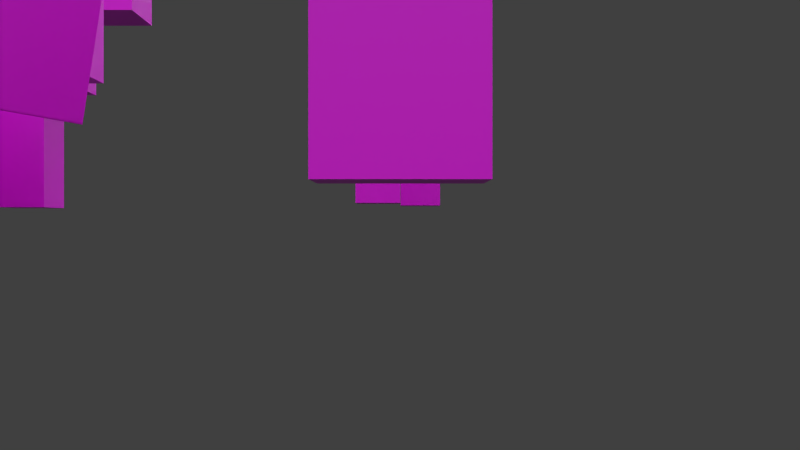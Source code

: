 # Source: 3d_armor_character_Poikilos_CharacterSquare.blend  (saved by Blender 2.92.15; exported with 4.5.12 LTS)
import bpy
from mathutils import Matrix  # noqa: F401  (used for matrix-valued properties, if any)

bpy.ops.wm.read_factory_settings(use_empty=True)
scene = bpy.context.scene
scene.name = 'Scene'

# ---- collections
col_collection_1 = bpy.data.collections.new('Collection 1'); scene.collection.children.link(col_collection_1)
col_collection_2 = bpy.data.collections.new('Collection 2'); scene.collection.children.link(col_collection_2)

# ---- images (referenced by path relative to the original .blend; pixels are not part of the script)
import os
ASSET_DIR = os.environ.get("B2B_ASSET_DIR", "")  # directory of the original .blend (textures are referenced by path, not embedded)
HERE = os.path.dirname(os.path.abspath(__file__))  # packed textures are extracted next to this script under _unpacked/

def load_image(name, relpath, width, height, colorspace="sRGB"):
    """Load a texture the original file referenced (path relative to the .blend, or extracted next to this script)."""
    p = next((c for c in (os.path.join(HERE, relpath), os.path.join(ASSET_DIR, relpath)) if relpath and os.path.exists(c)), "")
    if p:
        img = bpy.data.images.load(p, check_existing=True)
        img.name = name
    else:  # same state as the original file: an image datablock whose file is absent (Cycles renders it pink)
        img = bpy.data.images.new(name, width, height)
        img.source = "FILE"
        img.filepath = "//" + (relpath or name)
    img.colorspace_settings.name = colorspace
    return img
img_3d_armor_template_jpg = load_image('3d_armor_template.jpg', '3d_armor_template.png', 1024, 1024, 'sRGB')
img_skin_template_new_png = load_image('skin_template_new.png', 'skin_template_new.png', 1024, 1024, 'sRGB')

# ---- materials (node trees are filled in below, after node groups)
mat_character = bpy.data.materials.new('Character')
mat_character.alpha_threshold = 0.0
mat_character.use_transparent_shadow = False
mat_character.roughness = 0.5
mat_armor = bpy.data.materials.new('Armor')
mat_armor.alpha_threshold = 0.0
mat_armor.use_transparent_shadow = False
mat_armor.diffuse_color = (0.64, 0.64, 0.64, 1.0)
mat_armor.specular_color = (0.5, 0.5, 0.5)
mat_armor.roughness = 0.5
mat_armor.specular_intensity = 1.0
mat_wielditem = bpy.data.materials.new('Wielditem')
mat_wielditem.alpha_threshold = 0.0
mat_wielditem.use_transparent_shadow = False
mat_wielditem.diffuse_color = (0.64, 0.64, 0.64, 1.0)
mat_wielditem.specular_color = (0.5, 0.5, 0.5)
mat_wielditem.roughness = 0.5
mat_wielditem.specular_intensity = 1.0
mat_charactersquare = bpy.data.materials.new('CharacterSquare')
mat_charactersquare.use_transparent_shadow = False
mat_charactersquare.roughness = 0.5
mat_charactersquare.specular_intensity = 1.0

# ---- material node trees
mat_character.use_nodes = True; mat_character.node_tree.nodes.clear()
_N = mat_character.node_tree.nodes; _L = mat_character.node_tree.links
n0 = _N.new('ShaderNodeBsdfPrincipled'); n0.name = 'Principled BSDF'; n0.location = (10, 300)
n0.distribution = 'GGX'
n0.subsurface_method = 'BURLEY'
n0.inputs[3].default_value = 1.45
n0.inputs[27].default_value = (0.0, 0.0, 0.0, 1.0)
n0.inputs[28].default_value = 1.0
n1 = _N.new('ShaderNodeOutputMaterial'); n1.name = 'Material Output'; n1.location = (300, 300)
n2 = _N.new('ShaderNodeTexImage'); n2.name = 'Image Texture'; n2.location = (-280, 280)
_L.new(n0.outputs[0], n1.inputs[0])
_L.new(n2.outputs[0], n0.inputs[0])
n1.is_active_output = True
mat_armor.use_nodes = True; mat_armor.node_tree.nodes.clear()
_N = mat_armor.node_tree.nodes; _L = mat_armor.node_tree.links
n0 = _N.new('ShaderNodeBsdfPrincipled'); n0.name = 'Principled BSDF'; n0.location = (10, 300)
n0.distribution = 'GGX'
n0.subsurface_method = 'BURLEY'
n0.inputs[3].default_value = 1.45
n0.inputs[27].default_value = (0.0, 0.0, 0.0, 1.0)
n0.inputs[28].default_value = 1.0
n1 = _N.new('ShaderNodeOutputMaterial'); n1.name = 'Material Output'; n1.location = (300, 300)
n2 = _N.new('ShaderNodeTexImage'); n2.name = 'Image Texture'; n2.location = (-280, 280)
n2.image = img_3d_armor_template_jpg
n2.interpolation = 'Closest'
_L.new(n0.outputs[0], n1.inputs[0])
_L.new(n2.outputs[0], n0.inputs[0])
n1.is_active_output = True
mat_charactersquare.use_nodes = True; mat_charactersquare.node_tree.nodes.clear()
_N = mat_charactersquare.node_tree.nodes; _L = mat_charactersquare.node_tree.links
n0 = _N.new('ShaderNodeBsdfPrincipled'); n0.name = 'Principled BSDF'; n0.location = (10, 300)
n0.distribution = 'GGX'
n0.subsurface_method = 'BURLEY'
n0.inputs[3].default_value = 1.45
n0.inputs[27].default_value = (0.0, 0.0, 0.0, 1.0)
n0.inputs[28].default_value = 1.0
n1 = _N.new('ShaderNodeOutputMaterial'); n1.name = 'Material Output'; n1.location = (300, 300)
n2 = _N.new('ShaderNodeTexImage'); n2.name = 'Image Texture'; n2.location = (-280, 280)
n2.image = img_skin_template_new_png
n2.interpolation = 'Closest'
_L.new(n0.outputs[0], n1.inputs[0])
_L.new(n2.outputs[0], n0.inputs[0])
n1.is_active_output = True

# ---- world
world_world = bpy.data.worlds.new('World'); scene.world = world_world
world_world.color = (0.05088, 0.05088, 0.05088)
world_world.use_sun_shadow = False
world_world.sun_shadow_jitter_overblur = 0.0
world_world.cycles.sampling_method = 'NONE'
world_world.cycles.sample_map_resolution = 256

# ---- cameras
cam_camera = bpy.data.cameras.new('Camera')
cam_camera.clip_end = 100.0
cam_camera.lens = 35.0
cam_camera.sensor_width = 32.0
cam_camera.sensor_height = 18.0
cam_camera.ortho_scale = 7.314
cam_camera.dof.focus_distance = 0.0
cam_camera.dof.aperture_fstop = 128.0

# ---- lights
light_sun_005 = bpy.data.lights.new('Sun.005', 'SUN')
light_sun_005.transmission_factor = 0.0
light_sun_005.angle = 1.571
light_sun_005.energy = 1.0
light_sun_005.shadow_buffer_clip_start = 0.5
light_sun_005.shadow_soft_size = 1.0
light_sun_005.shadow_cascade_max_distance = 1000.0
light_sun_005.cycles.use_multiple_importance_sampling = False
light_sun_004 = bpy.data.lights.new('Sun.004', 'SUN')
light_sun_004.transmission_factor = 0.0
light_sun_004.angle = 1.571
light_sun_004.energy = 1.0
light_sun_004.shadow_buffer_clip_start = 0.5
light_sun_004.shadow_soft_size = 1.0
light_sun_004.shadow_cascade_max_distance = 1000.0
light_sun_004.cycles.use_multiple_importance_sampling = False
light_sun_003 = bpy.data.lights.new('Sun.003', 'SUN')
light_sun_003.transmission_factor = 0.0
light_sun_003.angle = 1.571
light_sun_003.energy = 1.0
light_sun_003.shadow_buffer_clip_start = 0.5
light_sun_003.shadow_soft_size = 1.0
light_sun_003.shadow_cascade_max_distance = 1000.0
light_sun_003.cycles.use_multiple_importance_sampling = False
light_sun_001 = bpy.data.lights.new('Sun.001', 'SUN')
light_sun_001.transmission_factor = 0.0
light_sun_001.angle = 1.571
light_sun_001.energy = 1.0
light_sun_001.shadow_buffer_clip_start = 0.5
light_sun_001.shadow_soft_size = 1.0
light_sun_001.shadow_cascade_max_distance = 1000.0
light_sun_001.cycles.use_multiple_importance_sampling = False

# ---- meshes
me_cube = bpy.data.meshes.new('Cube')
me_cube.from_pydata([(-2.0, 19.0, 6.75), (-2.0, 21.0, 6.75), (-2.0, 19.0, 13.5), (-2.0, 21.0, 13.5), (-4.0, 21.0, 13.5), (-4.0, 19.0, 13.5), (-2.0, 19.0, 13.5), (-2.0, 21.0, 13.5), (-4.0, 21.0, 6.75), (-4.0, 19.0, 6.75), (-2.0, 19.0, 6.75), (-2.0, 21.0, 6.75), (-2.0, 19.0, 0.0), (-2.0, 21.0, 0.0), (-2.0, 19.0, 6.75), (-2.0, 21.0, 6.75), (-2.0, 18.0, 13.5), (-2.0, 22.0, 13.5), (-2.0, 18.0, 17.5), (-2.0, 22.0, 17.5), (2.0, 21.0, 6.75), (2.0, 19.0, 6.75), (2.0, 21.0, 13.5), (2.0, 19.0, 13.5), (2.0, 21.0, 6.75), (2.0, 19.0, 6.75), (4.0, 19.0, 6.75), (4.0, 21.0, 6.75), (2.0, 21.0, 13.5), (2.0, 19.0, 13.5), (4.0, 19.0, 13.5), (4.0, 21.0, 13.5), (0.0, 21.0, 0.0), (0.0, 19.0, 0.0), (0.0, 19.0, 6.75), (0.0, 21.0, 6.75), (2.0, 22.0, 13.5), (2.0, 18.0, 13.5), (2.0, 22.0, 17.5), (2.0, 18.0, 17.5), (2.0, 21.0, 6.75), (2.0, 19.0, 6.75), (2.0, 21.0, 0.0), (2.0, 19.0, 0.0), (0.0, 21.0, 0.0), (0.0, 19.0, 0.0), (0.0, 19.0, 6.75), (0.0, 21.0, 6.75), (-2.2, 17.8, 13.3), (-2.2, 22.2, 13.3), (-2.2, 17.8, 17.7), (-2.2, 22.2, 17.7), (2.2, 22.2, 13.3), (2.2, 17.8, 13.3), (2.2, 22.2, 17.7), (2.2, 17.8, 17.7), (-2.0, 18.64, 6.75), (-2.0, 18.64, 13.5), (2.0, 18.64, 6.75), (2.0, 18.64, 13.5), (2.0, 19.0, 13.5), (2.0, 19.0, 6.75), (-2.0, 19.0, 6.75), (-2.0, 19.0, 13.5), (22.2, -11.2, 13.7), (22.2, -11.2, 6.6), (22.2, -8.8, 6.6), (22.2, -8.8, 13.7), (17.8, -8.8, 13.7), (17.8, -11.2, 13.7), (17.8, -11.2, 6.6), (17.8, -8.8, 6.6), (22.3, -22.3, 17.8), (22.3, -22.3, 13.2), (22.3, -17.7, 13.2), (22.3, -17.7, 17.8), (17.7, -17.7, 17.8), (17.7, -22.3, 17.8), (17.7, -22.3, 13.2), (17.7, -17.7, 13.2), (18.2, -3.7, 6.5), (18.2, -6.3, 6.5), (15.7, -6.3, 6.5), (15.7, -3.7, 6.5), (15.7, -3.7, 13.8), (15.7, -6.3, 13.8), (18.2, -6.3, 13.8), (18.2, -3.7, 13.8), (21.8, -6.3, 13.8), (21.8, -6.3, 6.5), (24.3, -6.3, 6.5), (24.3, -6.3, 13.8), (21.8, -3.7, 13.8), (21.8, -3.7, 6.5), (24.3, -3.7, 13.8), (24.3, -3.7, 6.5), (22.2, 1.3, 6.9), (19.8, 1.3, 6.9), (19.8, -1.3, 6.9), (22.2, -1.3, 6.9), (19.8, 1.3, -0.1), (22.2, 1.3, -0.1), (22.2, -1.3, -0.1), (19.8, -1.3, -0.1), (17.8, -3.7, 6.9), (17.8, -6.3, 6.9), (20.2, -6.3, 6.9), (20.2, -3.7, 6.9), (20.2, -6.3, -0.1), (20.2, -3.7, -0.1), (17.8, -3.7, -0.1), (17.8, -6.3, -0.1), (20.4, 6.5, -0.2), (20.4, 3.5, -0.2), (17.6, 3.5, -0.2), (17.6, 6.5, -0.2), (17.6, 3.5, 3.375), (17.6, 6.5, 3.375), (20.4, 3.5, 3.375), (20.4, 6.5, 3.375), (19.6, 1.5, 3.375), (19.6, 1.5, -0.2), (19.6, -1.5, -0.2), (19.6, -1.5, 3.375), (22.4, 1.5, 3.375), (22.4, 1.5, -0.2), (22.4, -1.5, -0.2), (22.4, -1.5, 3.375), (15.5, -2.13, 3.869), (14.38, -1.8, 10.39), (16.59, 4.451, 10.46), (17.71, 4.121, 3.939), (15.5, -2.131, 3.869), (17.71, 4.12, 3.939), (16.59, 4.451, 10.46), (14.38, -1.8, 10.39), (15.49, -2.127, 3.867), (14.37, -1.797, 10.39), (16.58, 4.454, 10.46), (17.7, 4.124, 3.937), (15.5, -2.128, 3.868), (17.7, 4.123, 3.938), (16.58, 4.453, 10.46), (14.38, -1.798, 10.39), (15.49, -2.125, 3.866), (14.37, -1.794, 10.39), (16.57, 4.457, 10.46), (17.69, 4.126, 3.936), (15.49, -2.125, 3.866), (17.69, 4.126, 3.936), (16.57, 4.456, 10.46), (14.37, -1.795, 10.39), (15.48, -2.122, 3.865), (14.36, -1.792, 10.39), (16.57, 4.459, 10.46), (17.69, 4.129, 3.935), (15.48, -2.123, 3.865), (17.69, 4.128, 3.935), (16.57, 4.459, 10.46), (14.36, -1.792, 10.39), (15.47, -2.119, 3.863), (14.35, -1.789, 10.39), (16.56, 4.462, 10.46), (17.68, 4.132, 3.933), (15.47, -2.12, 3.863), (17.68, 4.131, 3.933), (16.56, 4.461, 10.46), (14.35, -1.79, 10.39), (15.46, -2.117, 3.862), (14.34, -1.786, 10.39), (16.55, 4.465, 10.46), (17.67, 4.134, 3.932), (15.47, -2.117, 3.862), (17.67, 4.134, 3.932), (16.55, 4.464, 10.46), (14.35, -1.787, 10.39), (15.46, -2.114, 3.86), (14.34, -1.784, 10.39), (16.54, 4.468, 10.46), (17.66, 4.137, 3.93), (15.46, -2.115, 3.861), (17.66, 4.136, 3.931), (16.54, 4.467, 10.46), (14.34, -1.784, 10.39), (15.45, -2.111, 3.859), (14.33, -1.781, 10.38), (16.54, 4.47, 10.45), (17.65, 4.14, 3.929), (15.45, -2.112, 3.859), (17.66, 4.139, 3.929), (16.54, 4.47, 10.45), (14.33, -1.782, 10.38), (15.44, -2.109, 3.857), (14.32, -1.778, 10.38), (16.53, 4.473, 10.45), (17.65, 4.142, 3.927), (15.44, -2.109, 3.858), (17.65, 4.142, 3.928), (16.53, 4.472, 10.45), (14.32, -1.779, 10.38), (15.43, -2.106, 3.856), (14.31, -1.776, 10.38), (16.52, 4.476, 10.45), (17.64, 4.145, 3.926), (15.44, -2.107, 3.856), (17.64, 4.144, 3.926), (16.52, 4.475, 10.45), (14.32, -1.776, 10.38), (15.43, -2.103, 3.854), (14.31, -1.773, 10.38), (16.51, 4.478, 10.45), (17.63, 4.148, 3.925), (15.43, -2.104, 3.855), (17.63, 4.147, 3.925), (16.51, 4.478, 10.45), (14.31, -1.773, 10.38), (15.42, -2.101, 3.853), (14.3, -1.77, 10.38), (16.51, 4.481, 10.45), (17.62, 4.15, 3.923), (15.42, -2.101, 3.853), (17.63, 4.15, 3.923), (16.51, 4.48, 10.45), (14.3, -1.771, 10.38), (15.41, -2.098, 3.852), (14.29, -1.767, 10.38), (16.5, 4.484, 10.45), (17.62, 4.153, 3.922), (15.41, -2.099, 3.852), (17.62, 4.152, 3.922), (16.5, 4.483, 10.45), (14.29, -1.768, 10.38), (15.4, -2.095, 3.85), (14.28, -1.765, 10.38), (16.49, 4.486, 10.45), (17.61, 4.156, 3.92), (15.41, -2.096, 3.851), (17.61, 4.155, 3.921), (16.49, 4.486, 10.45), (14.29, -1.765, 10.38), (15.4, -2.093, 3.849), (14.28, -1.762, 10.37), (16.48, 4.489, 10.44), (17.6, 4.158, 3.919), (15.4, -2.093, 3.849), (17.6, 4.158, 3.919), (16.48, 4.488, 10.44), (14.28, -1.763, 10.37), (15.39, -2.09, 3.847), (14.27, -1.759, 10.37), (16.48, 4.492, 10.44), (17.59, 4.161, 3.917), (15.39, -2.091, 3.848), (17.6, 4.16, 3.918), (16.48, 4.491, 10.44), (14.27, -1.76, 10.37), (15.38, -2.087, 3.846), (14.26, -1.757, 10.37), (16.47, 4.494, 10.44), (17.59, 4.164, 3.916), (15.38, -2.088, 3.846), (17.59, 4.163, 3.916), (16.47, 4.494, 10.44), (14.26, -1.757, 10.37), (15.37, -2.085, 3.844), (14.25, -1.754, 10.37), (16.46, 4.497, 10.44), (17.58, 4.167, 3.914), (15.38, -2.085, 3.845), (17.58, 4.166, 3.915), (16.46, 4.496, 10.44), (14.26, -1.755, 10.37), (15.37, -2.082, 3.843), (14.25, -1.751, 10.37), (16.45, 4.5, 10.44), (17.57, 4.169, 3.913), (15.37, -2.083, 3.843), (17.57, 4.169, 3.913), (16.45, 4.499, 10.44), (14.25, -1.752, 10.37), (15.36, -2.079, 3.842), (14.24, -1.749, 10.37), (16.44, 4.502, 10.44), (17.56, 4.172, 3.912), (15.36, -2.08, 3.842), (17.57, 4.171, 3.912), (16.45, 4.502, 10.44), (14.24, -1.749, 10.37), (15.35, -2.076, 3.84), (14.23, -1.746, 10.37), (16.44, 4.505, 10.44), (17.56, 4.175, 3.91), (15.35, -2.077, 3.841), (17.56, 4.174, 3.911), (16.44, 4.504, 10.44), (14.23, -1.747, 10.37), (15.34, -2.074, 3.839), (14.22, -1.743, 10.36), (16.43, 4.508, 10.43), (17.55, 4.177, 3.909), (15.35, -2.074, 3.839), (17.55, 4.177, 3.909), (16.43, 4.507, 10.43), (14.23, -1.744, 10.36), (15.34, -2.071, 3.837), (14.22, -1.741, 10.36), (16.42, 4.51, 10.43), (17.54, 4.18, 3.907), (15.34, -2.072, 3.838), (17.54, 4.179, 3.908), (16.42, 4.51, 10.43), (14.22, -1.741, 10.36), (15.33, -2.068, 3.836), (14.21, -1.738, 10.36), (16.41, 4.513, 10.43), (17.53, 4.183, 3.906), (15.33, -2.069, 3.836), (17.54, 4.182, 3.906), (16.42, 4.512, 10.43), (14.21, -1.739, 10.36), (15.32, -2.066, 3.834), (14.2, -1.735, 10.36), (16.41, 4.516, 10.43), (17.53, 4.185, 3.904), (15.32, -2.066, 3.835), (17.53, 4.185, 3.905), (16.41, 4.515, 10.43), (14.2, -1.736, 10.36), (15.31, -2.063, 3.833), (14.19, -1.733, 10.36), (16.4, 4.519, 10.43), (17.52, 4.188, 3.903), (15.32, -2.064, 3.833), (17.52, 4.187, 3.903), (16.4, 4.518, 10.43), (14.2, -1.733, 10.36), (15.31, -2.06, 3.832), (14.19, -1.73, 10.36), (16.39, 4.521, 10.43), (17.51, 4.191, 3.902), (15.31, -2.061, 3.832), (17.51, 4.19, 3.902), (16.39, 4.521, 10.43), (14.19, -1.731, 10.36), (15.3, -2.058, 3.83), (14.18, -1.727, 10.36), (16.38, 4.524, 10.43), (17.5, 4.193, 3.9), (15.3, -2.058, 3.831), (17.51, 4.193, 3.901), (16.39, 4.523, 10.43), (14.18, -1.728, 10.36), (15.29, -2.055, 3.829), (14.17, -1.725, 10.35), (16.38, 4.527, 10.42), (17.5, 4.196, 3.899), (15.29, -2.056, 3.829), (17.5, 4.195, 3.899), (16.38, 4.526, 10.42), (14.17, -1.725, 10.35), (15.28, -2.052, 3.827), (14.16, -1.722, 10.35), (16.37, 4.529, 10.42), (17.49, 4.199, 3.897), (15.28, -2.053, 3.828), (17.49, 4.198, 3.898), (16.37, 4.529, 10.42), (14.17, -1.722, 10.35), (15.28, -2.05, 3.826), (14.16, -1.719, 10.35), (16.36, 4.532, 10.42), (17.48, 4.201, 3.896), (15.28, -2.05, 3.826), (17.48, 4.201, 3.896), (16.36, 4.531, 10.42), (14.16, -1.72, 10.35), (23.0, -1.768, 7.875), (23.0, 2.363, 3.741), (23.0, 6.502, 7.868), (23.0, 2.371, 12.0), (23.0, 2.363, 3.741), (23.0, -1.768, 7.875), (23.0, 2.371, 12.0), (23.0, 6.502, 7.868), (23.1, 2.363, 3.741), (23.1, -1.768, 7.875), (23.1, 2.371, 12.0), (23.1, 6.502, 7.868), (23.09, -1.768, 7.875), (23.09, 2.363, 3.741), (23.09, 6.502, 7.868), (23.09, 2.371, 12.0), (23.01, -1.768, 7.875), (23.01, 2.363, 3.741), (23.01, 6.502, 7.868), (23.01, 2.371, 12.0), (23.01, 2.363, 3.741), (23.01, -1.768, 7.875), (23.01, 2.371, 12.0), (23.01, 6.502, 7.868), (23.02, 2.363, 3.741), (23.02, -1.768, 7.875), (23.02, 2.371, 12.0), (23.02, 6.502, 7.868), (23.02, -1.768, 7.875), (23.02, 2.363, 3.741), (23.02, 6.502, 7.868), (23.02, 2.371, 12.0), (23.03, -1.768, 7.875), (23.03, 2.363, 3.741), (23.03, 6.502, 7.868), (23.03, 2.371, 12.0), (23.03, 2.363, 3.741), (23.03, -1.768, 7.875), (23.03, 2.371, 12.0), (23.03, 6.502, 7.868), (23.04, 2.363, 3.741), (23.04, -1.768, 7.875), (23.04, 2.371, 12.0), (23.04, 6.502, 7.868), (23.04, -1.768, 7.875), (23.04, 2.363, 3.741), (23.04, 6.502, 7.868), (23.04, 2.371, 12.0), (23.05, -1.768, 7.875), (23.05, 2.363, 3.741), (23.05, 6.502, 7.868), (23.05, 2.371, 12.0), (23.05, 2.363, 3.741), (23.05, -1.768, 7.875), (23.05, 2.371, 12.0), (23.05, 6.502, 7.868), (23.06, 2.363, 3.741), (23.06, -1.768, 7.875), (23.06, 2.371, 12.0), (23.06, 6.502, 7.868), (23.06, -1.768, 7.875), (23.06, 2.363, 3.741), (23.06, 6.502, 7.868), (23.06, 2.371, 12.0), (23.07, -1.768, 7.875), (23.07, 2.363, 3.741), (23.07, 6.502, 7.868), (23.07, 2.371, 12.0), (23.07, 2.363, 3.741), (23.07, -1.768, 7.875), (23.07, 2.371, 12.0), (23.07, 6.502, 7.868), (23.08, 2.363, 3.741), (23.08, -1.768, 7.875), (23.08, 2.371, 12.0), (23.08, 6.502, 7.868), (23.08, -1.768, 7.875), (23.08, 2.363, 3.741), (23.08, 6.502, 7.868), (23.08, 2.371, 12.0), (23.08, -1.768, 7.875), (23.08, 2.363, 3.741), (23.08, 6.502, 7.868), (23.08, 2.371, 12.0), (23.09, 2.363, 3.741), (23.09, -1.768, 7.875), (23.09, 2.371, 12.0), (23.09, 6.502, 7.868), (22.91, 2.363, 3.741), (22.91, -1.768, 7.875), (22.91, 2.371, 12.0), (22.91, 6.502, 7.868), (22.9, -1.768, 7.875), (22.9, 2.363, 3.741), (22.9, 6.502, 7.868), (22.9, 2.371, 12.0), (22.91, -1.768, 7.875), (22.91, 2.363, 3.741), (22.91, 6.502, 7.868), (22.91, 2.371, 12.0), (22.92, 2.363, 3.741), (22.92, -1.768, 7.875), (22.92, 2.371, 12.0), (22.92, 6.502, 7.868), (22.92, 2.363, 3.741), (22.92, -1.768, 7.875), (22.92, 2.371, 12.0), (22.92, 6.502, 7.868), (22.92, -1.768, 7.875), (22.92, 2.363, 3.741), (22.92, 6.502, 7.868), (22.92, 2.371, 12.0), (22.93, -1.768, 7.875), (22.93, 2.363, 3.741), (22.93, 6.502, 7.868), (22.93, 2.371, 12.0), (22.93, 2.363, 3.741), (22.93, -1.768, 7.875), (22.93, 2.371, 12.0), (22.93, 6.502, 7.868), (22.94, 2.363, 3.741), (22.94, -1.768, 7.875), (22.94, 2.371, 12.0), (22.94, 6.502, 7.868), (22.94, -1.768, 7.875), (22.94, 2.363, 3.741), (22.94, 6.502, 7.868), (22.94, 2.371, 12.0), (22.95, -1.768, 7.875), (22.95, 2.363, 3.741), (22.95, 6.502, 7.868), (22.95, 2.371, 12.0), (22.95, 2.363, 3.741), (22.95, -1.768, 7.875), (22.95, 2.371, 12.0), (22.95, 6.502, 7.868), (22.96, 2.363, 3.741), (22.96, -1.768, 7.875), (22.96, 2.371, 12.0), (22.96, 6.502, 7.868), (22.96, -1.768, 7.875), (22.96, 2.363, 3.741), (22.96, 6.502, 7.868), (22.96, 2.371, 12.0), (22.97, -1.768, 7.875), (22.97, 2.363, 3.741), (22.97, 6.502, 7.868), (22.97, 2.371, 12.0), (22.97, 2.363, 3.741), (22.97, -1.768, 7.875), (22.97, 2.371, 12.0), (22.97, 6.502, 7.868), (22.98, 2.363, 3.741), (22.98, -1.768, 7.875), (22.98, 2.371, 12.0), (22.98, 6.502, 7.868), (22.98, -1.768, 7.875), (22.98, 2.363, 3.741), (22.98, 6.502, 7.868), (22.98, 2.371, 12.0), (22.99, -1.768, 7.875), (22.99, 2.363, 3.741), (22.99, 6.502, 7.868), (22.99, 2.371, 12.0), (22.99, 2.363, 3.741), (22.99, -1.768, 7.875), (22.99, 2.371, 12.0), (22.99, 6.502, 7.868), (22.9, 2.363, 3.741), (22.9, -1.768, 7.875), (22.9, 2.371, 12.0), (22.9, 6.502, 7.868), (22.9, -1.768, 7.875), (22.9, 2.363, 3.741), (22.9, 6.502, 7.868), (22.9, 2.371, 12.0), (22.89, -1.768, 7.875), (22.89, 2.363, 3.741), (22.89, 6.502, 7.868), (22.89, 2.371, 12.0), (22.89, 2.363, 3.741), (22.89, -1.768, 7.875), (22.89, 2.371, 12.0), (22.89, 6.502, 7.868), (22.88, 2.363, 3.741), (22.88, -1.768, 7.875), (22.88, 2.371, 12.0), (22.88, 6.502, 7.868), (22.88, -1.768, 7.875), (22.88, 2.363, 3.741), (22.88, 6.502, 7.868), (22.88, 2.371, 12.0), (22.87, -1.768, 7.875), (22.87, 2.363, 3.741), (22.87, 6.502, 7.868), (22.87, 2.371, 12.0), (22.87, 2.363, 3.741), (22.87, -1.768, 7.875), (22.87, 2.371, 12.0), (22.87, 6.502, 7.868), (22.86, 2.363, 3.741), (22.86, -1.768, 7.875), (22.86, 2.371, 12.0), (22.86, 6.502, 7.868), (22.86, -1.768, 7.875), (22.86, 2.363, 3.741), (22.86, 6.502, 7.868), (22.86, 2.371, 12.0), (23.1, -1.768, 7.875), (23.1, 2.363, 3.741), (23.1, 6.502, 7.868), (23.1, 2.371, 12.0), (23.1, 2.363, 3.741), (23.1, -1.768, 7.875), (23.1, 2.371, 12.0), (23.1, 6.502, 7.868), (23.11, 2.363, 3.741), (23.11, -1.768, 7.875), (23.11, 2.371, 12.0), (23.11, 6.502, 7.868), (23.11, -1.768, 7.875), (23.11, 2.363, 3.741), (23.11, 6.502, 7.868), (23.11, 2.371, 12.0), (23.12, -1.768, 7.875), (23.12, 2.363, 3.741), (23.12, 6.502, 7.868), (23.12, 2.371, 12.0), (23.12, 2.363, 3.741), (23.12, -1.768, 7.875), (23.12, 2.371, 12.0), (23.12, 6.502, 7.868), (23.13, 2.363, 3.741), (23.13, -1.768, 7.875), (23.13, 2.371, 12.0), (23.13, 6.502, 7.868), (23.13, -1.768, 7.875), (23.13, 2.363, 3.741), (23.13, 6.502, 7.868), (23.13, 2.371, 12.0), (23.14, -1.768, 7.875), (23.14, 2.363, 3.741), (23.14, 6.502, 7.868), (23.14, 2.371, 12.0), (23.14, 2.363, 3.741), (23.14, -1.768, 7.875), (23.14, 2.371, 12.0), (23.14, 6.502, 7.868), (2.0, 21.0, 13.5), (2.0, 21.0, 13.5), (2.0, 19.0, 13.5), (2.0, 19.0, 13.5), (2.0, 19.0, 6.75), (2.0, 19.0, 6.75), (2.0, 21.0, 6.75), (2.0, 21.0, 6.75), (-2.0, 19.0, 13.5), (-2.0, 19.0, 13.5), (-2.0, 19.0, 6.75), (-2.0, 19.0, 6.75), (-2.0, 21.0, 13.5), (-2.0, 21.0, 13.5), (-2.0, 21.0, 6.75), (-2.0, 21.0, 6.75), (-4.0, 21.0, 13.5), (-4.0, 21.0, 13.5), (-4.0, 21.0, 6.75), (-4.0, 21.0, 6.75), (-2.0, 19.0, 13.5), (-2.0, 19.0, 13.5), (-2.0, 19.0, 6.75), (-2.0, 19.0, 6.75), (-4.0, 19.0, 13.5), (-4.0, 19.0, 13.5), (-4.0, 19.0, 6.75), (-4.0, 19.0, 6.75), (-2.0, 21.0, 13.5), (-2.0, 21.0, 13.5), (-2.0, 21.0, 6.75), (-2.0, 21.0, 6.75), (0.0, 19.0, 0.0), (0.0, 19.0, 0.0), (0.0, 21.0, 0.0), (0.0, 21.0, 0.0), (-2.0, 19.0, 0.0), (-2.0, 19.0, 0.0), (-2.0, 19.0, 6.75), (-2.0, 19.0, 6.75), (-2.0, 21.0, 6.75), (-2.0, 21.0, 6.75), (-2.0, 21.0, 0.0), (-2.0, 21.0, 0.0), (2.0, 22.0, 17.5), (2.0, 22.0, 17.5), (2.0, 18.0, 17.5), (2.0, 18.0, 17.5), (2.0, 18.0, 13.5), (2.0, 18.0, 13.5), (2.0, 22.0, 13.5), (2.0, 22.0, 13.5), (-2.0, 18.0, 17.5), (-2.0, 18.0, 17.5), (-2.0, 18.0, 13.5), (-2.0, 18.0, 13.5), (-2.0, 22.0, 17.5), (-2.0, 22.0, 17.5), (-2.0, 22.0, 13.5), (-2.0, 22.0, 13.5), (2.0, 21.0, 13.5), (2.0, 21.0, 13.5), (2.0, 19.0, 13.5), (2.0, 19.0, 13.5), (2.0, 19.0, 6.75), (2.0, 19.0, 6.75), (2.0, 21.0, 6.75), (2.0, 21.0, 6.75), (4.0, 19.0, 13.5), (4.0, 19.0, 13.5), (4.0, 19.0, 6.75), (4.0, 19.0, 6.75), (4.0, 21.0, 13.5), (4.0, 21.0, 13.5), (4.0, 21.0, 6.75), (4.0, 21.0, 6.75), (0.0, 19.0, 6.75), (0.0, 19.0, 6.75), (0.0, 19.0, 6.75), (0.0, 19.0, 6.75), (2.0, 19.0, 6.75), (2.0, 19.0, 6.75), (0.0, 19.0, 0.0), (0.0, 19.0, 0.0), (0.0, 21.0, 6.75), (0.0, 21.0, 6.75), (2.0, 19.0, 0.0), (2.0, 19.0, 0.0), (0.0, 21.0, 0.0), (0.0, 21.0, 0.0), (2.0, 21.0, 0.0), (2.0, 21.0, 0.0), (2.0, 21.0, 6.75), (2.0, 21.0, 6.75), (0.0, 21.0, 6.75), (0.0, 21.0, 6.75), (2.2, 22.2, 17.7), (2.2, 22.2, 17.7), (2.2, 17.8, 17.7), (2.2, 17.8, 17.7), (2.2, 17.8, 13.3), (2.2, 17.8, 13.3), (2.2, 22.2, 13.3), (2.2, 22.2, 13.3), (-2.2, 17.8, 17.7), (-2.2, 17.8, 17.7), (-2.2, 17.8, 13.3), (-2.2, 17.8, 13.3), (-2.2, 22.2, 17.7), (-2.2, 22.2, 17.7), (-2.2, 22.2, 13.3), (-2.2, 22.2, 13.3), (2.0, 18.64, 13.5), (2.0, 18.64, 13.5), (2.0, 18.64, 6.75), (2.0, 18.64, 6.75), (-2.0, 18.64, 13.5), (-2.0, 18.64, 13.5), (-2.0, 18.64, 6.75), (-2.0, 18.64, 6.75), (2.0, 19.0, 13.5), (2.0, 19.0, 13.5), (2.0, 19.0, 6.75), (2.0, 19.0, 6.75), (-2.0, 19.0, 6.75), (-2.0, 19.0, 6.75), (-2.0, 19.0, 13.5), (-2.0, 19.0, 13.5), (21.8, -3.7, 6.5), (21.8, -3.7, 6.5), (24.3, -3.7, 6.5), (24.3, -3.7, 6.5), (21.8, -6.3, 13.8), (21.8, -6.3, 13.8), (21.8, -6.3, 6.5), (21.8, -6.3, 6.5), (19.6, -1.5, -0.2), (19.6, -1.5, -0.2), (22.4, -1.5, -0.2), (22.4, -1.5, -0.2), (21.8, -3.7, 13.8), (21.8, -3.7, 13.8), (22.3, -22.3, 17.8), (22.3, -22.3, 17.8), (17.7, -22.3, 17.8), (17.7, -22.3, 17.8), (17.8, -3.7, 6.9), (17.8, -3.7, 6.9), (17.8, -6.3, 6.9), (17.8, -6.3, 6.9), (20.2, -6.3, -0.1), (20.2, -6.3, -0.1), (20.2, -3.7, -0.1), (20.2, -3.7, -0.1), (22.3, -22.3, 13.2), (22.3, -22.3, 13.2), (17.7, -17.7, 17.8), (17.7, -17.7, 17.8), (19.8, 1.3, -0.1), (19.8, 1.3, -0.1), (22.2, 1.3, -0.1), (22.2, 1.3, -0.1), (22.2, 1.3, 6.9), (22.2, 1.3, 6.9), (17.8, -8.8, 13.7), (17.8, -8.8, 13.7), (17.8, -11.2, 13.7), (17.8, -11.2, 13.7), (17.6, 6.5, 3.375), (17.6, 6.5, 3.375), (20.4, 6.5, 3.375), (20.4, 6.5, 3.375), (15.7, -3.7, 6.5), (15.7, -3.7, 6.5), (15.7, -3.7, 13.8), (15.7, -3.7, 13.8), (22.2, -11.2, 13.7), (22.2, -11.2, 13.7), (19.8, 1.3, 6.9), (19.8, 1.3, 6.9), (17.6, 3.5, 3.375), (17.6, 3.5, 3.375), (22.2, -11.2, 6.6), (22.2, -11.2, 6.6), (20.2, -6.3, 6.9), (20.2, -6.3, 6.9), (24.3, -3.7, 13.8), (24.3, -3.7, 13.8), (19.6, -1.5, 3.375), (19.6, -1.5, 3.375), (22.4, -1.5, 3.375), (22.4, -1.5, 3.375), (20.4, 6.5, -0.2), (20.4, 6.5, -0.2), (20.4, 3.5, -0.2), (20.4, 3.5, -0.2), (17.8, -3.7, -0.1), (17.8, -3.7, -0.1), (22.3, -17.7, 17.8), (22.3, -17.7, 17.8), (19.6, 1.5, 3.375), (19.6, 1.5, 3.375), (19.6, 1.5, -0.2), (19.6, 1.5, -0.2), (22.2, -1.3, -0.1), (22.2, -1.3, -0.1), (22.4, 1.5, 3.375), (22.4, 1.5, 3.375), (22.4, 1.5, -0.2), (22.4, 1.5, -0.2), (18.2, -3.7, 13.8), (18.2, -3.7, 13.8), (22.2, -1.3, 6.9), (22.2, -1.3, 6.9), (18.2, -3.7, 6.5), (18.2, -3.7, 6.5), (18.2, -6.3, 13.8), (18.2, -6.3, 13.8), (19.8, -1.3, 6.9), (19.8, -1.3, 6.9), (15.7, -6.3, 6.5), (15.7, -6.3, 6.5), (20.4, 3.5, 3.375), (20.4, 3.5, 3.375), (22.2, -8.8, 13.7), (22.2, -8.8, 13.7), (24.3, -6.3, 6.5), (24.3, -6.3, 6.5), (20.2, -3.7, 6.9), (20.2, -3.7, 6.9), (24.3, -6.3, 13.8), (24.3, -6.3, 13.8), (17.6, 3.5, -0.2), (17.6, 3.5, -0.2), (17.8, -6.3, -0.1), (17.8, -6.3, -0.1), (22.3, -17.7, 13.2), (22.3, -17.7, 13.2), (17.7, -17.7, 13.2), (17.7, -17.7, 13.2), (19.8, -1.3, -0.1), (19.8, -1.3, -0.1), (15.7, -6.3, 13.8), (15.7, -6.3, 13.8), (17.7, -22.3, 13.2), (17.7, -22.3, 13.2), (18.2, -6.3, 6.5), (18.2, -6.3, 6.5), (17.8, -8.8, 6.6), (17.8, -8.8, 6.6), (17.8, -11.2, 6.6), (17.8, -11.2, 6.6), (22.2, -8.8, 6.6), (22.2, -8.8, 6.6), (17.6, 6.5, -0.2), (17.6, 6.5, -0.2), (-2.0, -11.0, 6.75), (-2.0, -9.0, 6.75), (-2.0, -11.0, 13.5), (-2.0, -9.0, 13.5), (-4.0, -4.0, 13.5), (-4.0, -6.0, 13.5), (-2.0, -6.0, 13.5), (-2.0, -4.0, 13.5), (-4.0, -4.0, 6.75), (-4.0, -6.0, 6.75), (-2.0, -6.0, 6.75), (-2.0, -4.0, 6.75), (-2.0, -6.0, 0.0), (-2.0, -4.0, 0.0), (-2.0, -6.0, 6.75), (-2.0, -4.0, 6.75), (-2.0, -7.0, 13.5), (-2.0, -3.0, 13.5), (-2.0, -7.0, 17.5), (-2.0, -3.0, 17.5), (2.0, -9.0, 6.75), (2.0, -11.0, 6.75), (2.0, -9.0, 13.5), (2.0, -11.0, 13.5), (2.0, -4.0, 6.75), (2.0, -6.0, 6.75), (4.0, -6.0, 6.75), (4.0, -4.0, 6.75), (2.0, -4.0, 13.5), (2.0, -6.0, 13.5), (4.0, -6.0, 13.5), (4.0, -4.0, 13.5), (-0.01, -4.0, 0.0), (-0.01, -6.0, 0.0), (-0.01, -6.0, 6.75), (-0.01, -4.0, 6.75), (2.0, -3.0, 13.5), (2.0, -7.0, 13.5), (2.0, -3.0, 17.5), (2.0, -7.0, 17.5), (2.0, 1.0, 6.75), (2.0, -1.0, 6.75), (2.0, 1.0, 0.0), (2.0, -1.0, 0.0), (0.01, 1.0, 0.0), (0.01, -1.0, 0.0), (0.01, -1.0, 6.75), (0.01, 1.0, 6.75), (-2.2, -22.2, 13.3), (-2.2, -17.8, 13.3), (-2.2, -22.2, 17.7), (-2.2, -17.8, 17.7), (2.2, -17.8, 13.3), (2.2, -22.2, 13.3), (2.2, -17.8, 17.7), (2.2, -22.2, 17.7), (-2.0, -16.36, 6.75), (-2.0, -16.36, 13.5), (2.0, -16.36, 6.75), (2.0, -16.36, 13.5), (2.0, -16.0, 13.5), (2.0, -16.0, 6.75), (-2.0, -16.0, 6.75), (-2.0, -16.0, 13.5), (2.0, -9.0, 13.5), (2.0, -9.0, 13.5), (2.0, -11.0, 13.5), (2.0, -11.0, 13.5), (2.0, -11.0, 6.75), (2.0, -11.0, 6.75), (2.0, -9.0, 6.75), (2.0, -9.0, 6.75), (-2.0, -11.0, 13.5), (-2.0, -11.0, 13.5), (-2.0, -11.0, 6.75), (-2.0, -11.0, 6.75), (-2.0, -9.0, 13.5), (-2.0, -9.0, 13.5), (-2.0, -9.0, 6.75), (-2.0, -9.0, 6.75), (-4.0, -4.0, 13.5), (-4.0, -4.0, 13.5), (-4.0, -4.0, 6.75), (-4.0, -4.0, 6.75), (-2.0, -6.0, 13.5), (-2.0, -6.0, 13.5), (-2.0, -6.0, 6.75), (-2.0, -6.0, 6.75), (-4.0, -6.0, 13.5), (-4.0, -6.0, 13.5), (-4.0, -6.0, 6.75), (-4.0, -6.0, 6.75), (-2.0, -4.0, 13.5), (-2.0, -4.0, 13.5), (-2.0, -4.0, 6.75), (-2.0, -4.0, 6.75), (-0.01, -6.0, 0.0), (-0.01, -6.0, 0.0), (-0.01, -4.0, 0.0), (-0.01, -4.0, 0.0), (-2.0, -6.0, 0.0), (-2.0, -6.0, 0.0), (-2.0, -6.0, 6.75), (-2.0, -6.0, 6.75), (-2.0, -4.0, 6.75), (-2.0, -4.0, 6.75), (-2.0, -4.0, 0.0), (-2.0, -4.0, 0.0), (2.0, -3.0, 17.5), (2.0, -3.0, 17.5), (2.0, -7.0, 17.5), (2.0, -7.0, 17.5), (2.0, -7.0, 13.5), (2.0, -7.0, 13.5), (2.0, -3.0, 13.5), (2.0, -3.0, 13.5), (-2.0, -7.0, 17.5), (-2.0, -7.0, 17.5), (-2.0, -7.0, 13.5), (-2.0, -7.0, 13.5), (-2.0, -3.0, 17.5), (-2.0, -3.0, 17.5), (-2.0, -3.0, 13.5), (-2.0, -3.0, 13.5), (2.0, -4.0, 13.5), (2.0, -4.0, 13.5), (2.0, -6.0, 13.5), (2.0, -6.0, 13.5), (2.0, -6.0, 6.75), (2.0, -6.0, 6.75), (2.0, -4.0, 6.75), (2.0, -4.0, 6.75), (4.0, -6.0, 13.5), (4.0, -6.0, 13.5), (4.0, -6.0, 6.75), (4.0, -6.0, 6.75), (4.0, -4.0, 13.5), (4.0, -4.0, 13.5), (4.0, -4.0, 6.75), (4.0, -4.0, 6.75), (-0.01, -6.0, 6.75), (-0.01, -6.0, 6.75), (0.01, -1.0, 6.75), (0.01, -1.0, 6.75), (2.0, -1.0, 6.75), (2.0, -1.0, 6.75), (0.01, -1.0, 0.0), (0.01, -1.0, 0.0), (-0.01, -4.0, 6.75), (-0.01, -4.0, 6.75), (2.0, -1.0, 0.0), (2.0, -1.0, 0.0), (0.01, 1.0, 0.0), (0.01, 1.0, 0.0), (2.0, 1.0, 0.0), (2.0, 1.0, 0.0), (2.0, 1.0, 6.75), (2.0, 1.0, 6.75), (0.01, 1.0, 6.75), (0.01, 1.0, 6.75), (2.2, -17.8, 17.7), (2.2, -17.8, 17.7), (2.2, -22.2, 17.7), (2.2, -22.2, 17.7), (2.2, -22.2, 13.3), (2.2, -22.2, 13.3), (2.2, -17.8, 13.3), (2.2, -17.8, 13.3), (-2.2, -22.2, 17.7), (-2.2, -22.2, 17.7), (-2.2, -22.2, 13.3), (-2.2, -22.2, 13.3), (-2.2, -17.8, 17.7), (-2.2, -17.8, 17.7), (-2.2, -17.8, 13.3), (-2.2, -17.8, 13.3), (2.0, -16.36, 13.5), (2.0, -16.36, 13.5), (2.0, -16.36, 6.75), (2.0, -16.36, 6.75), (-2.0, -16.36, 13.5), (-2.0, -16.36, 13.5), (-2.0, -16.36, 6.75), (-2.0, -16.36, 6.75), (2.0, -16.0, 13.5), (2.0, -16.0, 13.5), (2.0, -16.0, 6.75), (2.0, -16.0, 6.75), (-2.0, -16.0, 6.75), (-2.0, -16.0, 6.75), (-2.0, -16.0, 13.5), (-2.0, -16.0, 13.5)], [], [(626, 2, 0, 21), (632, 3, 1, 634), (636, 624, 630, 638), (20, 628, 635, 639), (637, 633, 23, 22), (47, 712, 45, 702), (6, 5, 9, 10), (7, 644, 646, 11), (32, 33, 12, 13), (14, 15, 666, 660), (670, 18, 16, 37), (676, 19, 17, 678), (680, 668, 674, 682), (36, 672, 679, 683), (681, 677, 39, 38), (34, 662, 661, 656), (716, 42, 44, 718), (664, 708, 658, 667), (24, 27, 26, 25), (31, 28, 29, 30), (46, 706, 43, 41), (35, 700, 657, 659), (704, 710, 714, 40), (627, 629, 631, 625), (671, 673, 675, 669), (665, 663, 701, 709), (4, 652, 654, 8), (648, 640, 642, 650), (692, 694, 698, 696), (641, 649, 645, 653), (697, 699, 690, 684), (713, 715, 711, 707), (685, 691, 688, 686), (655, 647, 651, 643), (687, 689, 695, 693), (717, 719, 703, 705), (722, 50, 48, 53), (728, 51, 49, 730), (732, 720, 726, 734), (52, 724, 731, 735), (733, 729, 55, 54), (723, 725, 727, 721), (59, 57, 56, 58), (60, 61, 62, 63), (740, 736, 744, 750), (737, 738, 746, 745), (742, 741, 751, 748), (739, 743, 749, 747), (800, 65, 876, 848), (64, 67, 68, 69), (70, 872, 66, 806), (788, 849, 877, 71), (873, 874, 790, 789), (801, 791, 875, 807), (766, 73, 860, 822), (76, 77, 72, 75), (74, 778, 78, 79), (780, 823, 861, 862), (768, 781, 863, 868), (767, 769, 869, 779), (838, 870, 82, 796), (798, 85, 86, 87), (866, 84, 83, 844), (799, 834, 80, 797), (835, 840, 81, 839), (841, 867, 845, 871), (88, 89, 850, 91), (92, 752, 758, 756), (94, 95, 93, 764), (854, 90, 754, 810), (811, 765, 757, 855), (753, 755, 851, 759), (786, 97, 98, 836), (100, 101, 102, 103), (99, 828, 784, 96), (842, 864, 829, 837), (787, 785, 782, 802), (803, 783, 865, 843), (104, 105, 808, 852), (107, 106, 108, 109), (770, 853, 776, 110), (809, 772, 111, 774), (773, 771, 820, 858), (777, 775, 859, 821), (112, 113, 856, 878), (116, 792, 115, 114), (118, 804, 857, 818), (117, 119, 816, 879), (794, 846, 819, 817), (793, 805, 847, 795), (120, 121, 760, 812), (124, 125, 826, 824), (123, 122, 126, 127), (814, 762, 832, 830), (827, 833, 763, 761), (831, 825, 813, 815), (128, 129, 130, 131), (132, 133, 134, 135), (136, 137, 138, 139), (140, 141, 142, 143), (144, 145, 146, 147), (148, 149, 150, 151), (152, 153, 154, 155), (156, 157, 158, 159), (160, 161, 162, 163), (164, 165, 166, 167), (168, 169, 170, 171), (172, 173, 174, 175), (176, 177, 178, 179), (180, 181, 182, 183), (184, 185, 186, 187), (188, 189, 190, 191), (192, 193, 194, 195), (196, 197, 198, 199), (200, 201, 202, 203), (204, 205, 206, 207), (208, 209, 210, 211), (212, 213, 214, 215), (216, 217, 218, 219), (220, 221, 222, 223), (224, 225, 226, 227), (228, 229, 230, 231), (232, 233, 234, 235), (236, 237, 238, 239), (240, 241, 242, 243), (244, 245, 246, 247), (248, 249, 250, 251), (252, 253, 254, 255), (256, 257, 258, 259), (260, 261, 262, 263), (264, 265, 266, 267), (268, 269, 270, 271), (272, 273, 274, 275), (276, 277, 278, 279), (280, 281, 282, 283), (284, 285, 286, 287), (288, 289, 290, 291), (292, 293, 294, 295), (296, 297, 298, 299), (300, 301, 302, 303), (304, 305, 306, 307), (308, 309, 310, 311), (312, 313, 314, 315), (316, 317, 318, 319), (320, 321, 322, 323), (324, 325, 326, 327), (328, 329, 330, 331), (332, 333, 334, 335), (336, 337, 338, 339), (340, 341, 342, 343), (344, 345, 346, 347), (348, 349, 350, 351), (352, 353, 354, 355), (356, 357, 358, 359), (360, 361, 362, 363), (364, 365, 366, 367), (368, 369, 370, 371), (372, 373, 374, 375), (376, 377, 378, 379), (380, 381, 382, 383), (384, 385, 386, 387), (388, 389, 390, 391), (392, 393, 394, 395), (396, 397, 398, 399), (400, 401, 402, 403), (404, 405, 406, 407), (408, 409, 410, 411), (412, 413, 414, 415), (416, 417, 418, 419), (420, 421, 422, 423), (424, 425, 426, 427), (428, 429, 430, 431), (432, 433, 434, 435), (436, 437, 438, 439), (440, 441, 442, 443), (444, 445, 446, 447), (448, 449, 450, 451), (452, 453, 454, 455), (456, 457, 458, 459), (460, 461, 462, 463), (464, 465, 466, 467), (468, 469, 470, 471), (472, 473, 474, 475), (476, 477, 478, 479), (480, 481, 482, 483), (484, 485, 486, 487), (488, 489, 490, 491), (492, 493, 494, 495), (496, 497, 498, 499), (500, 501, 502, 503), (504, 505, 506, 507), (508, 509, 510, 511), (512, 513, 514, 515), (516, 517, 518, 519), (520, 521, 522, 523), (524, 525, 526, 527), (528, 529, 530, 531), (532, 533, 534, 535), (536, 537, 538, 539), (540, 541, 542, 543), (544, 545, 546, 547), (548, 549, 550, 551), (552, 553, 554, 555), (556, 557, 558, 559), (560, 561, 562, 563), (564, 565, 566, 567), (568, 569, 570, 571), (572, 573, 574, 575), (576, 577, 578, 579), (580, 581, 582, 583), (584, 585, 586, 587), (588, 589, 590, 591), (592, 593, 594, 595), (596, 597, 598, 599), (600, 601, 602, 603), (604, 605, 606, 607), (608, 609, 610, 611), (612, 613, 614, 615), (616, 617, 618, 619), (620, 621, 622, 623), (946, 882, 880, 901), (952, 883, 881, 954), (956, 944, 950, 958), (900, 948, 955, 959), (957, 953, 903, 902), (927, 1032, 925, 1022), (886, 885, 889, 890), (887, 964, 966, 891), (912, 913, 892, 893), (894, 895, 986, 980), (990, 898, 896, 917), (996, 899, 897, 998), (1000, 988, 994, 1002), (916, 992, 999, 1003), (1001, 997, 919, 918), (914, 982, 981, 976), (1036, 922, 924, 1038), (984, 1028, 978, 987), (904, 907, 906, 905), (911, 908, 909, 910), (926, 1026, 923, 921), (915, 1020, 977, 979), (1024, 1030, 1034, 920), (947, 949, 951, 945), (991, 993, 995, 989), (985, 983, 1021, 1029), (884, 972, 974, 888), (968, 960, 962, 970), (1012, 1014, 1018, 1016), (961, 969, 965, 973), (1017, 1019, 1010, 1004), (1033, 1035, 1031, 1027), (1005, 1011, 1008, 1006), (975, 967, 971, 963), (1007, 1009, 1015, 1013), (1037, 1039, 1023, 1025), (1042, 930, 928, 933), (1048, 931, 929, 1050), (1052, 1040, 1046, 1054), (932, 1044, 1051, 1055), (1053, 1049, 935, 934), (1043, 1045, 1047, 1041), (939, 937, 936, 938), (940, 941, 942, 943), (1060, 1056, 1064, 1070), (1057, 1058, 1066, 1065), (1062, 1061, 1071, 1068), (1059, 1063, 1069, 1067)])
me_cube.polygons.foreach_set('material_index', [0, 0, 0, 0, 0, 0, 0, 0, 0, 0, 0, 0, 0, 0, 0, 0, 0, 0, 0, 0, 0, 0, 0, 0, 0, 0, 0, 0, 0, 0, 0, 0, 0, 0, 0, 0, 0, 0, 0, 0, 0, 0, 0, 0, 0, 0, 0, 0, 1, 1, 1, 1, 1, 1, 1, 1, 1, 1, 1, 1, 1, 1, 1, 1, 1, 1, 1, 1, 1, 1, 1, 1, 1, 1, 1, 1, 1, 1, 1, 1, 1, 1, 1, 1, 1, 1, 1, 1, 1, 1, 1, 1, 1, 1, 1, 1, 1, 1, 1, 1, 1, 1, 1, 1, 1, 1, 1, 1, 1, 1, 1, 1, 1, 1, 1, 1, 1, 1, 1, 1, 1, 1, 1, 1, 1, 1, 1, 1, 1, 1, 1, 1, 1, 1, 1, 1, 1, 1, 1, 1, 1, 1, 1, 1, 1, 1, 1, 1, 1, 1, 1, 1, 1, 1, 1, 1, 1, 1, 2, 2, 2, 2, 2, 2, 2, 2, 2, 2, 2, 2, 2, 2, 2, 2, 2, 2, 2, 2, 2, 2, 2, 2, 2, 2, 2, 2, 2, 2, 2, 2, 2, 2, 2, 2, 2, 2, 2, 2, 2, 2, 2, 2, 2, 2, 2, 2, 2, 2, 2, 2, 2, 2, 2, 2, 2, 2, 2, 2, 2, 2, 3, 3, 3, 3, 3, 3, 3, 3, 3, 3, 3, 3, 3, 3, 3, 3, 3, 3, 3, 3, 3, 3, 3, 3, 3, 3, 3, 3, 3, 3, 3, 3, 3, 3, 3, 3, 3, 3, 3, 3, 3, 3, 3, 3, 3, 3, 3, 3])
_uv = me_cube.uv_layers.new(name='UVMap')
_uv.uv.foreach_set('vector', [0.625, 0.375, 0.5, 0.375, 0.5, 0.0, 0.625, 0.0, 0.5, 0.375, 0.4375, 0.375, 0.4375, 0.0, 0.5, 0.0, 0.4375, 0.375, 0.3125, 0.375, 0.3125, 0.0, 0.4375, 0.0, 0.5625, 0.375, 0.5625, 0.5, 0.4375, 0.5, 0.4375, 0.375, 0.4375, 0.375, 0.4375, 0.5, 0.3125, 0.5, 0.3125, 0.375, 0.125, 0.375, 0.125, 0.0, 0.1875, 0.0, 0.1875, 0.375, 0.8125, 0.375, 0.875, 0.375, 0.875, 0.0, 0.8125, 0.0, 0.75, 0.375, 0.8125, 0.375, 0.8125, 0.0, 0.75, 0.0, 0.1875, 0.375, 0.1875, 0.5, 0.125, 0.5, 0.125, 0.375, 0.0, 0.375, 0.0625, 0.375, 0.0625, 0.0, 0.0, 0.0, 0.5, 0.75, 0.375, 0.75, 0.375, 0.5, 0.5, 0.5, 0.375, 0.75, 0.25, 0.75, 0.25, 0.5, 0.375, 0.5, 0.25, 0.75, 0.125, 0.75, 0.125, 0.5, 0.25, 0.5, 0.375, 0.75, 0.375, 1.0, 0.25, 1.0, 0.25, 0.75, 0.25, 0.75, 0.25, 1.0, 0.125, 1.0, 0.125, 0.75, 0.1875, 0.375, 0.25, 0.375, 0.25, 0.0, 0.1875, 0.0, 0.0625, 0.375, 0.0625, 0.0, 0.125, 0.0, 0.125, 0.375, 0.0625, 0.375, 0.125, 0.375, 0.125, 0.0, 0.0625, 0.0, 0.75, 0.375, 0.8125, 0.375, 0.8125, 0.5, 0.75, 0.5, 0.6875, 0.375, 0.75, 0.375, 0.75, 0.5, 0.6875, 0.5, 0.1875, 0.375, 0.1875, 0.0, 0.25, 0.0, 0.25, 0.375, 0.125, 0.375, 0.1875, 0.375, 0.1875, 0.0, 0.125, 0.0, 0.0, 0.375, 0.0, 0.0, 0.0625, 0.0, 0.0625, 0.375, 0.25, 0.375, 0.25, 0.0, 0.3125, 0.0, 0.3125, 0.375, 0.0, 0.75, 0.0, 0.5, 0.125, 0.5, 0.125, 0.75, 0.125, 0.375, 0.125, 0.5, 0.0625, 0.5, 0.0625, 0.375, 0.6875, 0.375, 0.75, 0.375, 0.75, 0.0, 0.6875, 0.0, 0.625, 0.375, 0.6875, 0.375, 0.6875, 0.0, 0.625, 0.0, 0.625, 0.375, 0.625, 0.0, 0.6875, 0.0, 0.6875, 0.375, 0.6875, 0.375, 0.6875, 0.5, 0.75, 0.5, 0.75, 0.375, 0.6875, 0.375, 0.6875, 0.0, 0.75, 0.0, 0.75, 0.375, 0.1875, 0.375, 0.125, 0.375, 0.125, 0.5, 0.1875, 0.5, 0.75, 0.375, 0.75, 0.0, 0.8125, 0.0, 0.8125, 0.375, 0.75, 0.375, 0.75, 0.5, 0.8125, 0.5, 0.8125, 0.375, 0.8125, 0.375, 0.8125, 0.0, 0.875, 0.0, 0.875, 0.375, 0.125, 0.375, 0.0625, 0.375, 0.0625, 0.5, 0.125, 0.5, 1.0, 0.75, 0.875, 0.75, 0.875, 0.5, 1.0, 0.5, 0.875, 0.75, 0.75, 0.75, 0.75, 0.5, 0.875, 0.5, 0.75, 0.75, 0.625, 0.75, 0.625, 0.5, 0.75, 0.5, 0.875, 0.75, 0.875, 1.0, 0.75, 1.0, 0.75, 0.75, 0.75, 0.75, 0.75, 1.0, 0.625, 1.0, 0.625, 0.75, 0.5, 0.75, 0.5, 0.5, 0.625, 0.5, 0.625, 0.75, 1.0, 0.375, 0.875, 0.375, 0.875, 0.0, 1.0, 0.0, 1.0, 0.375, 1.0, 0.0, 0.875, 0.0, 0.875, 0.375, 0.875, 0.375, 1.0, 0.375, 1.0, 0.3438, 0.875, 0.3438, 1.0, 0.375, 1.0, 0.0, 0.9844, 0.0, 0.9844, 0.375, 0.875, 0.0, 0.875, 0.375, 0.8906, 0.375, 0.8906, 0.0, 1.0, 0.0, 0.875, 0.0, 0.875, 0.03125, 1.0, 0.03125, 0.25, 0.375, 0.25, 0.0, 0.3125, 0.0, 0.3125, 0.375, 0.3125, 0.5, 0.3125, 0.375, 0.4375, 0.375, 0.4375, 0.5, 0.4375, 0.5, 0.4375, 0.375, 0.5625, 0.375, 0.5625, 0.5, 0.4375, 0.375, 0.3125, 0.375, 0.3125, 0.0, 0.4375, 0.0, 0.4375, 0.0, 0.5, 0.0, 0.5, 0.375, 0.4375, 0.375, 0.625, 0.375, 0.5, 0.375, 0.5, 0.0, 0.625, 0.0, 0.5, 0.75, 0.5, 0.5, 0.625, 0.5, 0.625, 0.75, 0.75, 0.75, 0.75, 1.0, 0.625, 1.0, 0.625, 0.75, 0.875, 0.75, 0.875, 1.0, 0.75, 1.0, 0.75, 0.75, 0.75, 0.75, 0.625, 0.75, 0.625, 0.5, 0.75, 0.5, 0.875, 0.75, 0.75, 0.75, 0.75, 0.5, 0.875, 0.5, 1.0, 0.75, 0.875, 0.75, 0.875, 0.5, 1.0, 0.5, 0.75, 0.375, 0.75, 0.5, 0.8125, 0.5, 0.8125, 0.375, 0.6875, 0.375, 0.6875, 0.5, 0.75, 0.5, 0.75, 0.375, 0.6875, 0.375, 0.625, 0.375, 0.625, 0.0, 0.6875, 0.0, 0.6875, 0.375, 0.75, 0.375, 0.75, 0.0, 0.6875, 0.0, 0.75, 0.375, 0.8125, 0.375, 0.8125, 0.0, 0.75, 0.0, 0.8125, 0.375, 0.875, 0.375, 0.875, 0.0, 0.8125, 0.0, 0.8125, 0.375, 0.8125, 0.0, 0.875, 0.0, 0.875, 0.375, 0.75, 0.375, 0.75, 0.0, 0.8125, 0.0, 0.8125, 0.375, 0.6875, 0.375, 0.6875, 0.0, 0.75, 0.0, 0.75, 0.375, 0.6875, 0.375, 0.6875, 0.0, 0.625, 0.0, 0.625, 0.375, 0.6875, 0.375, 0.75, 0.375, 0.75, 0.5, 0.6875, 0.5, 0.75, 0.375, 0.8125, 0.375, 0.8125, 0.5, 0.75, 0.5, 0.125, 0.375, 0.0625, 0.375, 0.0625, 0.5, 0.125, 0.5, 0.1875, 0.375, 0.125, 0.375, 0.125, 0.5, 0.1875, 0.5, 0.0, 0.375, 0.0, 0.0, 0.0625, 0.0, 0.0625, 0.375, 0.25, 0.375, 0.25, 0.0, 0.1875, 0.0, 0.1875, 0.375, 0.125, 0.375, 0.125, 0.0, 0.0625, 0.0, 0.0625, 0.375, 0.1875, 0.375, 0.1875, 0.0, 0.125, 0.0, 0.125, 0.375, 0.125, 0.375, 0.125, 0.5, 0.0625, 0.5, 0.0625, 0.375, 0.1875, 0.375, 0.125, 0.375, 0.125, 0.0, 0.1875, 0.0, 0.125, 0.375, 0.0625, 0.375, 0.0625, 0.0, 0.125, 0.0, 0.25, 0.375, 0.1875, 0.375, 0.1875, 0.0, 0.25, 0.0, 0.0, 0.375, 0.0625, 0.375, 0.0625, 0.0, 0.0, 0.0, 0.1875, 0.375, 0.1875, 0.5, 0.125, 0.5, 0.125, 0.375, 0.4375, 0.875, 0.4375, 1.0, 0.375, 1.0, 0.375, 0.875, 0.25, 0.875, 0.3125, 0.875, 0.3125, 0.6562, 0.25, 0.6562, 0.5, 0.875, 0.4375, 0.875, 0.4375, 0.6562, 0.5, 0.6562, 0.375, 0.875, 0.3125, 0.875, 0.3125, 0.6562, 0.375, 0.6562, 0.4375, 0.875, 0.375, 0.875, 0.375, 0.6562, 0.4375, 0.6562, 0.375, 0.875, 0.375, 1.0, 0.3125, 1.0, 0.3125, 0.875, 0.4375, 0.875, 0.4375, 0.6562, 0.375, 0.6562, 0.375, 0.875, 0.375, 0.875, 0.375, 0.6562, 0.3125, 0.6562, 0.3125, 0.875, 0.5, 0.875, 0.5, 0.6562, 0.4375, 0.6562, 0.4375, 0.875, 0.25, 0.875, 0.25, 0.6562, 0.3125, 0.6562, 0.3125, 0.875, 0.4375, 0.875, 0.375, 0.875, 0.375, 1.0, 0.4375, 1.0, 0.375, 0.875, 0.3125, 0.875, 0.3125, 1.0, 0.375, 1.0, 0.2412, 0.5195, 0.2412, 1.0, 0.00881, 1.0, 0.00881, 0.5195, 0.2412, 0.5195, 0.00881, 0.5195, 0.00881, 1.0, 0.2412, 1.0, 0.2412, 0.5195, 0.2412, 1.0, 0.00881, 1.0, 0.00881, 0.5195, 0.2412, 0.5195, 0.00881, 0.5195, 0.00881, 1.0, 0.2412, 1.0, 0.2412, 0.5195, 0.2412, 1.0, 0.00881, 1.0, 0.00881, 0.5195, 0.2412, 0.5195, 0.00881, 0.5195, 0.00881, 1.0, 0.2412, 1.0, 0.2412, 0.5195, 0.2412, 1.0, 0.00881, 1.0, 0.00881, 0.5195, 0.2412, 0.5195, 0.00881, 0.5195, 0.00881, 1.0, 0.2412, 1.0, 0.2412, 0.5195, 0.2412, 1.0, 0.00881, 1.0, 0.00881, 0.5195, 0.2412, 0.5195, 0.00881, 0.5195, 0.00881, 1.0, 0.2412, 1.0, 0.2412, 0.5195, 0.2412, 1.0, 0.00881, 1.0, 0.00881, 0.5195, 0.2412, 0.5195, 0.00881, 0.5195, 0.00881, 1.0, 0.2412, 1.0, 0.2412, 0.5195, 0.2412, 1.0, 0.00881, 1.0, 0.00881, 0.5195, 0.2412, 0.5195, 0.00881, 0.5195, 0.00881, 1.0, 0.2412, 1.0, 0.2412, 0.5195, 0.2412, 1.0, 0.00881, 1.0, 0.00881, 0.5195, 0.2412, 0.5195, 0.00881, 0.5195, 0.00881, 1.0, 0.2412, 1.0, 0.2412, 0.5195, 0.2412, 1.0, 0.00881, 1.0, 0.00881, 0.5195, 0.2412, 0.5195, 0.00881, 0.5195, 0.00881, 1.0, 0.2412, 1.0, 0.2412, 0.5195, 0.2412, 1.0, 0.00881, 1.0, 0.00881, 0.5195, 0.2412, 0.5195, 0.00881, 0.5195, 0.00881, 1.0, 0.2412, 1.0, 0.2412, 0.5195, 0.2412, 1.0, 0.00881, 1.0, 0.00881, 0.5195, 0.2412, 0.5195, 0.00881, 0.5195, 0.00881, 1.0, 0.2412, 1.0, 0.2412, 0.5195, 0.2412, 1.0, 0.00881, 1.0, 0.00881, 0.5195, 0.2412, 0.5195, 0.00881, 0.5195, 0.00881, 1.0, 0.2412, 1.0, 0.2412, 0.5195, 0.2412, 1.0, 0.00881, 1.0, 0.00881, 0.5195, 0.2412, 0.5195, 0.00881, 0.5195, 0.00881, 1.0, 0.2412, 1.0, 0.2412, 0.5195, 0.2412, 1.0, 0.00881, 1.0, 0.00881, 0.5195, 0.2412, 0.5195, 0.00881, 0.5195, 0.00881, 1.0, 0.2412, 1.0, 0.2412, 0.5195, 0.2412, 1.0, 0.00881, 1.0, 0.00881, 0.5195, 0.2412, 0.5195, 0.00881, 0.5195, 0.00881, 1.0, 0.2412, 1.0, 0.2412, 0.5195, 0.2412, 1.0, 0.00881, 1.0, 0.00881, 0.5195, 0.2412, 0.5195, 0.00881, 0.5195, 0.00881, 1.0, 0.2412, 1.0, 0.2412, 0.5195, 0.2412, 1.0, 0.00881, 1.0, 0.00881, 0.5195, 0.2412, 0.5195, 0.00881, 0.5195, 0.00881, 1.0, 0.2412, 1.0, 0.2412, 0.5195, 0.2412, 1.0, 0.00881, 1.0, 0.00881, 0.5195, 0.2412, 0.5195, 0.00881, 0.5195, 0.00881, 1.0, 0.2412, 1.0, 0.2412, 0.5195, 0.2412, 1.0, 0.00881, 1.0, 0.00881, 0.5195, 0.2412, 0.5195, 0.00881, 0.5195, 0.00881, 1.0, 0.2412, 1.0, 0.2412, 0.5195, 0.2412, 1.0, 0.00881, 1.0, 0.00881, 0.5195, 0.2412, 0.5195, 0.00881, 0.5195, 0.00881, 1.0, 0.2412, 1.0, 0.2412, 0.5195, 0.2412, 1.0, 0.00881, 1.0, 0.00881, 0.5195, 0.2412, 0.5195, 0.00881, 0.5195, 0.00881, 1.0, 0.2412, 1.0, 0.2412, 0.5195, 0.2412, 1.0, 0.00881, 1.0, 0.00881, 0.5195, 0.2412, 0.5195, 0.00881, 0.5195, 0.00881, 1.0, 0.2412, 1.0, 0.2412, 0.5195, 0.2412, 1.0, 0.00881, 1.0, 0.00881, 0.5195, 0.2412, 0.5195, 0.00881, 0.5195, 0.00881, 1.0, 0.2412, 1.0, 0.2412, 0.5195, 0.2412, 1.0, 0.00881, 1.0, 0.00881, 0.5195, 0.2412, 0.5195, 0.00881, 0.5195, 0.00881, 1.0, 0.2412, 1.0, 0.2412, 0.5195, 0.2412, 1.0, 0.00881, 1.0, 0.00881, 0.5195, 0.2412, 0.5195, 0.00881, 0.5195, 0.00881, 1.0, 0.2412, 1.0, 0.2412, 0.5195, 0.2412, 1.0, 0.00881, 1.0, 0.00881, 0.5195, 0.2412, 0.5195, 0.00881, 0.5195, 0.00881, 1.0, 0.2412, 1.0, 0.2412, 0.5195, 0.2412, 1.0, 0.00881, 1.0, 0.00881, 0.5195, 0.2412, 0.5195, 0.00881, 0.5195, 0.00881, 1.0, 0.2412, 1.0, 0.2412, 0.5195, 0.2412, 1.0, 0.00881, 1.0, 0.00881, 0.5195, 0.2412, 0.5195, 0.00881, 0.5195, 0.00881, 1.0, 0.2412, 1.0, 0.2412, 0.5195, 0.2412, 1.0, 0.00881, 1.0, 0.00881, 0.5195, 0.2412, 0.5195, 0.00881, 0.5195, 0.00881, 1.0, 0.2412, 1.0, 0.2412, 0.5195, 0.2412, 1.0, 0.00881, 1.0, 0.00881, 0.5195, 0.2412, 0.5195, 0.00881, 0.5195, 0.00881, 1.0, 0.2412, 1.0, 0.2412, 0.5195, 0.2412, 1.0, 0.00881, 1.0, 0.00881, 0.5195, 0.2412, 0.5195, 0.00881, 0.5195, 0.00881, 1.0, 0.2412, 1.0, 0.0, 0.0, 0.0, 1.0, 1.0, 1.0, 1.0, 0.0, 0.0, 1.0, 0.0, 0.0, 1.0, 0.0, 1.0, 1.0, 0.0, 1.0, 0.0, 0.0, 1.0, 0.0, 1.0, 1.0, 0.0, 0.0, 0.0, 1.0, 1.0, 1.0, 1.0, 0.0, 0.0, 0.0, 0.0, 1.0, 1.0, 1.0, 1.0, 0.0, 0.0, 1.0, 0.0, 0.0, 1.0, 0.0, 1.0, 1.0, 0.0, 1.0, 0.0, 0.0, 1.0, 0.0, 1.0, 1.0, 0.0, 0.0, 0.0, 1.0, 1.0, 1.0, 1.0, 0.0, 0.0, 0.0, 0.0, 1.0, 1.0, 1.0, 1.0, 0.0, 0.0, 1.0, 0.0, 0.0, 1.0, 0.0, 1.0, 1.0, 0.0, 1.0, 0.0, 0.0, 1.0, 0.0, 1.0, 1.0, 0.0, 0.0, 0.0, 1.0, 1.0, 1.0, 1.0, 0.0, 0.0, 0.0, 0.0, 1.0, 1.0, 1.0, 1.0, 0.0, 0.0, 1.0, 0.0, 0.0, 1.0, 0.0, 1.0, 1.0, 0.0, 1.0, 0.0, 0.0, 1.0, 0.0, 1.0, 1.0, 0.0, 0.0, 0.0, 1.0, 1.0, 1.0, 1.0, 0.0, 0.0, 0.0, 0.0, 1.0, 1.0, 1.0, 1.0, 0.0, 0.0, 1.0, 0.0, 0.0, 1.0, 0.0, 1.0, 1.0, 0.0, 1.0, 0.0, 0.0, 1.0, 0.0, 1.0, 1.0, 0.0, 0.0, 0.0, 1.0, 1.0, 1.0, 1.0, 0.0, 0.0, 0.0, 0.0, 1.0, 1.0, 1.0, 1.0, 0.0, 0.0, 1.0, 0.0, 0.0, 1.0, 0.0, 1.0, 1.0, 0.0, 1.0, 0.0, 0.0, 1.0, 0.0, 1.0, 1.0, 0.0, 0.0, 0.0, 1.0, 1.0, 1.0, 1.0, 0.0, 0.0, 0.0, 0.0, 1.0, 1.0, 1.0, 1.0, 0.0, 0.0, 1.0, 0.0, 0.0, 1.0, 0.0, 1.0, 1.0, 0.0, 1.0, 0.0, 0.0, 1.0, 0.0, 1.0, 1.0, 0.0, 0.0, 0.0, 1.0, 1.0, 1.0, 1.0, 0.0, 0.0, 0.0, 0.0, 1.0, 1.0, 1.0, 1.0, 0.0, 0.0, 1.0, 0.0, 0.0, 1.0, 0.0, 1.0, 1.0, 0.0, 1.0, 0.0, 0.0, 1.0, 0.0, 1.0, 1.0, 0.0, 0.0, 0.0, 1.0, 1.0, 1.0, 1.0, 0.0, 0.0, 0.0, 0.0, 1.0, 1.0, 1.0, 1.0, 0.0, 0.0, 1.0, 0.0, 0.0, 1.0, 0.0, 1.0, 1.0, 0.0, 1.0, 0.0, 0.0, 1.0, 0.0, 1.0, 1.0, 0.0, 0.0, 0.0, 1.0, 1.0, 1.0, 1.0, 0.0, 0.0, 0.0, 0.0, 1.0, 1.0, 1.0, 1.0, 0.0, 0.0, 1.0, 0.0, 0.0, 1.0, 0.0, 1.0, 1.0, 0.0, 1.0, 0.0, 0.0, 1.0, 0.0, 1.0, 1.0, 0.0, 0.0, 0.0, 1.0, 1.0, 1.0, 1.0, 0.0, 0.0, 0.0, 0.0, 1.0, 1.0, 1.0, 1.0, 0.0, 0.0, 1.0, 0.0, 0.0, 1.0, 0.0, 1.0, 1.0, 0.0, 1.0, 0.0, 0.0, 1.0, 0.0, 1.0, 1.0, 0.0, 0.0, 0.0, 1.0, 1.0, 1.0, 1.0, 0.0, 0.0, 0.0, 0.0, 1.0, 1.0, 1.0, 1.0, 0.0, 0.0, 1.0, 0.0, 0.0, 1.0, 0.0, 1.0, 1.0, 0.0, 1.0, 0.0, 0.0, 1.0, 0.0, 1.0, 1.0, 0.0, 0.0, 0.0, 1.0, 1.0, 1.0, 1.0, 0.0, 0.0, 0.0, 0.0, 1.0, 1.0, 1.0, 1.0, 0.0, 0.0, 1.0, 0.0, 0.0, 1.0, 0.0, 1.0, 1.0, 0.0, 1.0, 0.0, 0.0, 1.0, 0.0, 1.0, 1.0, 0.0, 0.0, 0.0, 1.0, 1.0, 1.0, 1.0, 0.0, 0.0, 0.0, 0.0, 1.0, 1.0, 1.0, 1.0, 0.0, 0.0, 1.0, 0.0, 0.0, 1.0, 0.0, 1.0, 1.0, 0.0, 1.0, 0.0, 0.0, 1.0, 0.0, 1.0, 1.0, 0.0, 0.0, 0.0, 1.0, 1.0, 1.0, 1.0, 0.0, 0.0, 0.0, 0.0, 1.0, 1.0, 1.0, 1.0, 0.0, 0.0, 1.0, 0.0, 0.0, 1.0, 0.0, 1.0, 1.0, 0.0, 1.0, 0.0, 0.0, 1.0, 0.0, 1.0, 1.0, 0.0, 0.0, 0.0, 1.0, 1.0, 1.0, 1.0, 0.0, 0.0, 0.0, 0.0, 1.0, 1.0, 1.0, 1.0, 0.0, 0.0, 1.0, 0.0, 0.0, 1.0, 0.0, 1.0, 1.0, 0.625, 0.6875, 0.5, 0.6875, 0.5, 0.5, 0.625, 0.5, 0.5, 0.6875, 0.4375, 0.6875, 0.4375, 0.5, 0.5, 0.5, 0.4375, 0.6875, 0.3125, 0.6875, 0.3125, 0.5, 0.4375, 0.5, 0.4375, 0.6875, 0.4375, 0.75, 0.5625, 0.75, 0.5625, 0.6875, 0.4375, 0.6875, 0.4375, 0.75, 0.3125, 0.75, 0.3125, 0.6875, 0.125, 0.6875, 0.125, 0.5, 0.1875, 0.5, 0.1875, 0.6875, 0.6875, 0.1875, 0.75, 0.1875, 0.75, 0.0, 0.6875, 0.0, 0.625, 0.1875, 0.6875, 0.1875, 0.6875, 0.0, 0.625, 0.0, 0.375, 0.1875, 0.375, 0.25, 0.4375, 0.25, 0.4375, 0.1875, 0.4355, 0.1855, 0.373, 0.1855, 0.373, -0.001953, 0.4355, -0.001953, 0.5, 0.875, 0.375, 0.875, 0.375, 0.75, 0.5, 0.75, 0.375, 0.875, 0.25, 0.875, 0.25, 0.75, 0.375, 0.75, 0.25, 0.875, 0.125, 0.875, 0.125, 0.75, 0.25, 0.75, 0.375, 0.875, 0.375, 1.0, 0.25, 1.0, 0.25, 0.875, 0.25, 0.875, 0.25, 1.0, 0.125, 1.0, 0.125, 0.875, 0.5, 0.1875, 0.4375, 0.1875, 0.4375, 0.0, 0.5, 0.0, 0.0625, 0.6875, 0.0625, 0.5, 0.125, 0.5, 0.125, 0.6875, 0.375, 0.1875, 0.3125, 0.1875, 0.3125, 0.0, 0.375, 0.0, 0.8125, 0.6875, 0.75, 0.6875, 0.75, 0.75, 0.8125, 0.75, 0.6875, 0.6875, 0.75, 0.6875, 0.75, 0.75, 0.6875, 0.75, 0.1875, 0.6875, 0.1875, 0.5, 0.25, 0.5, 0.25, 0.6875, 0.3125, 0.1816, 0.25, 0.1816, 0.25, -0.005859, 0.3125, -0.005859, 0.0, 0.6875, 0.0, 0.5, 0.0625, 0.5, 0.0625, 0.6875, 0.25, 0.6875, 0.25, 0.5, 0.3125, 0.5, 0.3125, 0.6875, 0.0, 0.875, 0.0, 0.75, 0.125, 0.75, 0.125, 0.875, 0.375, 0.1875, 0.375, 0.25, 0.3125, 0.25, 0.3125, 0.1875, 0.625, 0.1875, 0.5625, 0.1875, 0.5625, 0.0, 0.625, 0.0, 0.5, 0.1875, 0.5625, 0.1875, 0.5625, 0.0, 0.5, 0.0, 0.625, 0.6875, 0.625, 0.5, 0.6875, 0.5, 0.6875, 0.6875, 0.625, 0.1875, 0.625, 0.25, 0.5625, 0.25, 0.5625, 0.1875, 0.6875, 0.6875, 0.6875, 0.5, 0.75, 0.5, 0.75, 0.6875, 0.1875, 0.6875, 0.125, 0.6875, 0.125, 0.75, 0.1875, 0.75, 0.75, 0.6875, 0.75, 0.5, 0.8125, 0.5, 0.8125, 0.6875, 0.625, 0.1875, 0.625, 0.25, 0.6875, 0.25, 0.6875, 0.1875, 0.8125, 0.6875, 0.8125, 0.5, 0.875, 0.5, 0.875, 0.6875, 0.0625, 0.6875, 0.125, 0.6875, 0.125, 0.75, 0.0625, 0.75, 1.0, 0.875, 0.875, 0.875, 0.875, 0.75, 1.0, 0.75, 0.875, 0.875, 0.75, 0.875, 0.75, 0.75, 0.875, 0.75, 0.75, 0.875, 0.625, 0.875, 0.625, 0.75, 0.75, 0.75, 0.875, 0.875, 0.875, 1.0, 0.75, 1.0, 0.75, 0.875, 0.75, 0.875, 0.75, 1.0, 0.625, 1.0, 0.625, 0.875, 0.5, 0.875, 0.5, 0.75, 0.625, 0.75, 0.625, 0.875, 1.0, 0.6875, 0.875, 0.6875, 0.875, 0.5, 1.0, 0.5, 1.0, 0.6875, 1.0, 0.5, 0.875, 0.5, 0.875, 0.6875, 0.875, 0.6875, 1.0, 0.6875, 1.0, 0.6719, 0.875, 0.6719, 1.0, 0.6875, 1.0, 0.5, 0.9844, 0.5, 0.9844, 0.6875, 0.875, 0.5, 0.875, 0.6875, 0.8906, 0.6875, 0.8906, 0.5, 1.0, 0.5, 0.875, 0.5, 0.875, 0.5156, 1.0, 0.5156])
me_cube.materials.append(mat_character)
me_cube.materials.append(mat_armor)
me_cube.materials.append(mat_wielditem)
me_cube.materials.append(mat_charactersquare)
me_cube.use_remesh_preserve_volume = False
me_cube.use_remesh_preserve_attributes = False
me_cube.use_mirror_vertex_groups = False
me_cube.use_paint_bone_selection = False
me_cube.use_paint_mask = True
me_cube.update()
arm_armature = bpy.data.armatures.new('Armature')  # bones are not reproduced

# ---- objects
ob_sun_003 = bpy.data.objects.new('Sun.003', light_sun_005)
ob_sun_002 = bpy.data.objects.new('Sun.002', light_sun_004)
ob_sun_000 = bpy.data.objects.new('Sun.000', light_sun_003)
ob_sun_001 = bpy.data.objects.new('Sun.001', light_sun_001)
ob_camera = bpy.data.objects.new('Camera', cam_camera)
ob_player = bpy.data.objects.new('Player', me_cube)
ob_armature = bpy.data.objects.new('Armature', arm_armature)

# ---- transforms, parenting, visibility, modifiers, constraints
ob_sun_003.location = (-10.0, 9.537e-07, 10.0)
ob_sun_003.rotation_euler = (-0.7854, -0.0, 1.571)
ob_sun_003.lineart.crease_threshold = 0.0
ob_sun_002.location = (10.0, -9.537e-07, 10.0)
ob_sun_002.rotation_euler = (-0.7854, -0.0, 4.712)
ob_sun_002.lineart.crease_threshold = 0.0
ob_sun_000.location = (0.0, -10.0, 10.0)
ob_sun_000.rotation_euler = (-0.7854, -0.0, 3.142)
ob_sun_000.lineart.crease_threshold = 0.0
ob_sun_001.location = (0.0, 10.0, 10.0)
ob_sun_001.rotation_euler = (-0.7854, -0.0, 0.0)
ob_sun_001.lineart.crease_threshold = 0.0
ob_camera.location = (0.0, 40.0, -1.0)
ob_camera.rotation_euler = (1.571, 1.51e-07, 3.142)
ob_camera.lock_rotations_4d = False
ob_camera.empty_display_type = 'ARROWS'
ob_camera.color = (0.0, 0.0, 0.0, 0.0)
ob_camera.display_type = 'WIRE'
ob_camera.lineart.crease_threshold = 0.0
ob_player.parent = ob_armature
ob_player.matrix_parent_inverse = Matrix(((1.0, 0.0, 0.0, 0.0), (0.0, 1.0, 0.0, 0.0), (0.0, 0.0, 1.0, 10.0), (0.0, 0.0, 0.0, 1.0)))
ob_player.location = (0.0, 0.0, -10.0)
ob_player.lock_rotations_4d = False
ob_player.empty_display_type = 'ARROWS'
ob_player.lineart.crease_threshold = 0.0
_vg = ob_player.vertex_groups.new(name='Body')
_vg.add([0, 1, 2, 3, 20, 21, 22, 23, 64, 65, 66, 67, 68, 69, 70, 71, 624, 625, 626, 627, 628, 629, 630, 631, 632, 633, 634, 635, 636, 637, 638, 639, 788, 789, 790, 791, 800, 801, 806, 807, 848, 849, 872, 873, 874, 875, 876, 877, 880, 881, 882, 883, 900, 901, 902, 903, 944, 945, 946, 947, 948, 949, 950, 951, 952, 953, 954, 955, 956, 957, 958, 959], 1.0, 'REPLACE')
_vg = ob_player.vertex_groups.new(name='Head')
_vg.add([16, 17, 18, 19, 36, 37, 38, 39, 48, 49, 50, 51, 52, 53, 54, 55, 72, 73, 74, 75, 76, 77, 78, 79, 668, 669, 670, 671, 672, 673, 674, 675, 676, 677, 678, 679, 680, 681, 682, 683, 720, 721, 722, 723, 724, 725, 726, 727, 728, 729, 730, 731, 732, 733, 734, 735, 766, 767, 768, 769, 778, 779, 780, 781, 822, 823, 860, 861, 862, 863, 868, 869, 896, 897, 898, 899, 916, 917, 918, 919, 928, 929, 930, 931, 932, 933, 934, 935, 988, 989, 990, 991, 992, 993, 994, 995, 996, 997, 998, 999, 1000, 1001, 1002, 1003, 1040, 1041, 1042, 1043, 1044, 1045, 1046, 1047, 1048, 1049, 1050, 1051, 1052, 1053, 1054, 1055], 1.0, 'REPLACE')
_vg = ob_player.vertex_groups.new(name='Arm_Left')
_vg.add([4, 5, 6, 7, 8, 9, 10, 11, 80, 81, 82, 83, 84, 85, 86, 87, 128, 129, 130, 131, 132, 133, 134, 135, 136, 137, 138, 139, 140, 141, 142, 143, 144, 145, 146, 147, 148, 149, 150, 151, 152, 153, 154, 155, 156, 157, 158, 159, 160, 161, 162, 163, 164, 165, 166, 167, 168, 169, 170, 171, 172, 173, 174, 175, 176, 177, 178, 179, 180, 181, 182, 183, 184, 185, 186, 187, 188, 189, 190, 191, 192, 193, 194, 195, 196, 197, 198, 199, 200, 201, 202, 203, 204, 205, 206, 207, 208, 209, 210, 211, 212, 213, 214, 215, 216, 217, 218, 219, 220, 221, 222, 223, 224, 225, 226, 227, 228, 229, 230, 231, 232, 233, 234, 235, 236, 237, 238, 239, 240, 241, 242, 243, 244, 245, 246, 247, 248, 249, 250, 251, 252, 253, 254, 255, 256, 257, 258, 259, 260, 261, 262, 263, 264, 265, 266, 267, 268, 269, 270, 271, 272, 273, 274, 275, 276, 277, 278, 279, 280, 281, 282, 283, 284, 285, 286, 287, 288, 289, 290, 291, 292, 293, 294, 295, 296, 297, 298, 299, 300, 301, 302, 303, 304, 305, 306, 307, 308, 309, 310, 311, 312, 313, 314, 315, 316, 317, 318, 319, 320, 321, 322, 323, 324, 325, 326, 327, 328, 329, 330, 331, 332, 333, 334, 335, 336, 337, 338, 339, 340, 341, 342, 343, 344, 345, 346, 347, 348, 349, 350, 351, 352, 353, 354, 355, 356, 357, 358, 359, 360, 361, 362, 363, 364, 365, 366, 367, 368, 369, 370, 371, 372, 373, 374, 375, 640, 641, 642, 643, 644, 645, 646, 647, 648, 649, 650, 651, 652, 653, 654, 655, 796, 797, 798, 799, 834, 835, 838, 839, 840, 841, 844, 845, 866, 867, 870, 871, 884, 885, 886, 887, 888, 889, 890, 891, 960, 961, 962, 963, 964, 965, 966, 967, 968, 969, 970, 971, 972, 973, 974, 975], 1.0, 'REPLACE')
_vg = ob_player.vertex_groups.new(name='Arm_Right')
_vg.add([24, 25, 26, 27, 28, 29, 30, 31, 88, 89, 90, 91, 92, 93, 94, 95, 376, 377, 378, 379, 380, 381, 382, 383, 384, 385, 386, 387, 388, 389, 390, 391, 392, 393, 394, 395, 396, 397, 398, 399, 400, 401, 402, 403, 404, 405, 406, 407, 408, 409, 410, 411, 412, 413, 414, 415, 416, 417, 418, 419, 420, 421, 422, 423, 424, 425, 426, 427, 428, 429, 430, 431, 432, 433, 434, 435, 436, 437, 438, 439, 440, 441, 442, 443, 444, 445, 446, 447, 448, 449, 450, 451, 452, 453, 454, 455, 456, 457, 458, 459, 460, 461, 462, 463, 464, 465, 466, 467, 468, 469, 470, 471, 472, 473, 474, 475, 476, 477, 478, 479, 480, 481, 482, 483, 484, 485, 486, 487, 488, 489, 490, 491, 492, 493, 494, 495, 496, 497, 498, 499, 500, 501, 502, 503, 504, 505, 506, 507, 508, 509, 510, 511, 512, 513, 514, 515, 516, 517, 518, 519, 520, 521, 522, 523, 524, 525, 526, 527, 528, 529, 530, 531, 532, 533, 534, 535, 536, 537, 538, 539, 540, 541, 542, 543, 544, 545, 546, 547, 548, 549, 550, 551, 552, 553, 554, 555, 556, 557, 558, 559, 560, 561, 562, 563, 564, 565, 566, 567, 568, 569, 570, 571, 572, 573, 574, 575, 576, 577, 578, 579, 580, 581, 582, 583, 584, 585, 586, 587, 588, 589, 590, 591, 592, 593, 594, 595, 596, 597, 598, 599, 600, 601, 602, 603, 604, 605, 606, 607, 608, 609, 610, 611, 612, 613, 614, 615, 616, 617, 618, 619, 620, 621, 622, 623, 684, 685, 686, 687, 688, 689, 690, 691, 692, 693, 694, 695, 696, 697, 698, 699, 752, 753, 754, 755, 756, 757, 758, 759, 764, 765, 810, 811, 850, 851, 854, 855, 904, 905, 906, 907, 908, 909, 910, 911, 1004, 1005, 1006, 1007, 1008, 1009, 1010, 1011, 1012, 1013, 1014, 1015, 1016, 1017, 1018, 1019], 1.0, 'REPLACE')
_vg = ob_player.vertex_groups.new(name='Leg_Right')
_vg.add([40, 41, 42, 43, 44, 45, 46, 47, 96, 97, 98, 99, 100, 101, 102, 103, 120, 121, 122, 123, 124, 125, 126, 127, 702, 703, 704, 705, 706, 707, 710, 711, 712, 713, 714, 715, 716, 717, 718, 719, 760, 761, 762, 763, 782, 783, 784, 785, 786, 787, 802, 803, 812, 813, 814, 815, 824, 825, 826, 827, 828, 829, 830, 831, 832, 833, 836, 837, 842, 843, 864, 865, 920, 921, 922, 923, 924, 925, 926, 927, 1022, 1023, 1024, 1025, 1026, 1027, 1030, 1031, 1032, 1033, 1034, 1035, 1036, 1037, 1038, 1039], 1.0, 'REPLACE')
_vg = ob_player.vertex_groups.new(name='Leg_Left')
_vg.add([12, 13, 14, 15, 32, 33, 34, 35, 104, 105, 106, 107, 108, 109, 110, 111, 112, 113, 114, 115, 116, 117, 118, 119, 656, 657, 658, 659, 660, 661, 662, 663, 664, 665, 666, 667, 700, 701, 708, 709, 770, 771, 772, 773, 774, 775, 776, 777, 792, 793, 794, 795, 804, 805, 808, 809, 816, 817, 818, 819, 820, 821, 846, 847, 852, 853, 856, 857, 858, 859, 878, 879, 892, 893, 894, 895, 912, 913, 914, 915, 976, 977, 978, 979, 980, 981, 982, 983, 984, 985, 986, 987, 1020, 1021, 1028, 1029], 1.0, 'REPLACE')
_vg = ob_player.vertex_groups.new(name='Cape')
_vg.add([56, 57, 58, 59, 60, 61, 62, 63, 736, 737, 738, 739, 740, 741, 742, 743, 744, 745, 746, 747, 748, 749, 750, 751, 936, 937, 938, 939, 940, 941, 942, 943, 1056, 1057, 1058, 1059, 1060, 1061, 1062, 1063, 1064, 1065, 1066, 1067, 1068, 1069, 1070, 1071], 1.0, 'REPLACE')
_m = ob_player.modifiers.new('Armature', 'ARMATURE')
_m.use_bone_envelopes = True
ob_armature.location = (0.0, 0.0, 0.0)
ob_armature.show_in_front = True
ob_armature.lineart.crease_threshold = 0.0

# ---- collection membership
col_collection_1.objects.link(ob_sun_003)
col_collection_1.objects.link(ob_sun_002)
col_collection_1.objects.link(ob_sun_000)
col_collection_1.objects.link(ob_sun_001)
col_collection_1.objects.link(ob_camera)
col_collection_1.objects.link(ob_player)
col_collection_2.objects.link(ob_armature)

# ---- scene / render settings (as saved in the file)
scene.camera = ob_camera
scene.frame_start = 0; scene.frame_end = 220; scene.frame_set(1)
scene.render.engine = 'BLENDER_EEVEE_NEXT'
scene.render.image_settings.color_mode = 'RGB'
scene.render.image_settings.compression = 90
scene.render.resolution_percentage = 50
scene.render.fps = 30
scene.render.dither_intensity = 0.0
scene.render.bake_margin = 2
scene.render.bake_bias = 0.0
scene.cycles.use_denoising = False
scene.cycles.samples = 10
scene.cycles.sampling_pattern = 'TABULATED_SOBOL'
scene.cycles.light_sampling_threshold = 0.0
scene.cycles.use_adaptive_sampling = False
scene.cycles.use_light_tree = False
scene.cycles.blur_glossy = 0.0
scene.cycles.volume_bounces = 1
scene.cycles.pixel_filter_type = 'GAUSSIAN'
scene.cycles.sample_clamp_indirect = 0.0
scene.view_settings.view_transform = 'Standard'
bpy.context.view_layer.update()
